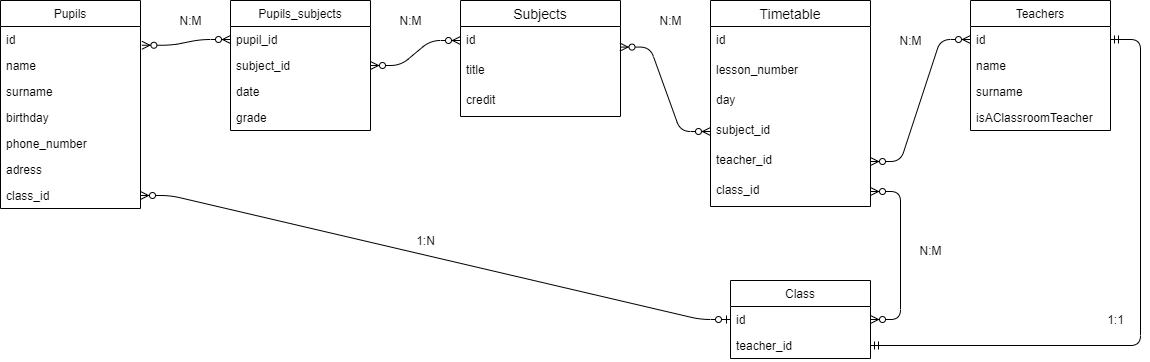

The diagram above was exported from draw.io. Its source (the exported page's mxGraphModel, read from the mxfile embedded in the PNG):
<mxGraphModel dx="1721" dy="363" grid="1" gridSize="10" guides="1" tooltips="1" connect="1" arrows="1" fold="1" page="1" pageScale="1" pageWidth="827" pageHeight="1169" math="0" shadow="0">
  <root>
    <mxCell id="0" />
    <mxCell id="1" parent="0" />
    <mxCell id="nwssNqjf7nomV2OBx30o-5" value="Teachers" style="swimlane;fontStyle=0;childLayout=stackLayout;horizontal=1;startSize=26;horizontalStack=0;resizeParent=1;resizeParentMax=0;resizeLast=0;collapsible=1;marginBottom=0;" vertex="1" parent="1">
      <mxGeometry x="540" y="160" width="140" height="130" as="geometry" />
    </mxCell>
    <mxCell id="nwssNqjf7nomV2OBx30o-6" value="id" style="text;strokeColor=none;fillColor=none;align=left;verticalAlign=top;spacingLeft=4;spacingRight=4;overflow=hidden;rotatable=0;points=[[0,0.5],[1,0.5]];portConstraint=eastwest;" vertex="1" parent="nwssNqjf7nomV2OBx30o-5">
      <mxGeometry y="26" width="140" height="26" as="geometry" />
    </mxCell>
    <mxCell id="nwssNqjf7nomV2OBx30o-7" value="name" style="text;strokeColor=none;fillColor=none;align=left;verticalAlign=top;spacingLeft=4;spacingRight=4;overflow=hidden;rotatable=0;points=[[0,0.5],[1,0.5]];portConstraint=eastwest;" vertex="1" parent="nwssNqjf7nomV2OBx30o-5">
      <mxGeometry y="52" width="140" height="26" as="geometry" />
    </mxCell>
    <mxCell id="nwssNqjf7nomV2OBx30o-8" value="surname" style="text;strokeColor=none;fillColor=none;align=left;verticalAlign=top;spacingLeft=4;spacingRight=4;overflow=hidden;rotatable=0;points=[[0,0.5],[1,0.5]];portConstraint=eastwest;" vertex="1" parent="nwssNqjf7nomV2OBx30o-5">
      <mxGeometry y="78" width="140" height="26" as="geometry" />
    </mxCell>
    <mxCell id="nwssNqjf7nomV2OBx30o-46" value="isAClassroomTeacher" style="text;strokeColor=none;fillColor=none;align=left;verticalAlign=top;spacingLeft=4;spacingRight=4;overflow=hidden;rotatable=0;points=[[0,0.5],[1,0.5]];portConstraint=eastwest;" vertex="1" parent="nwssNqjf7nomV2OBx30o-5">
      <mxGeometry y="104" width="140" height="26" as="geometry" />
    </mxCell>
    <mxCell id="nwssNqjf7nomV2OBx30o-15" value="Pupils" style="swimlane;fontStyle=0;childLayout=stackLayout;horizontal=1;startSize=26;horizontalStack=0;resizeParent=1;resizeParentMax=0;resizeLast=0;collapsible=1;marginBottom=0;" vertex="1" parent="1">
      <mxGeometry x="-430" y="160" width="140" height="208" as="geometry" />
    </mxCell>
    <mxCell id="nwssNqjf7nomV2OBx30o-16" value="id" style="text;strokeColor=none;fillColor=none;align=left;verticalAlign=top;spacingLeft=4;spacingRight=4;overflow=hidden;rotatable=0;points=[[0,0.5],[1,0.5]];portConstraint=eastwest;" vertex="1" parent="nwssNqjf7nomV2OBx30o-15">
      <mxGeometry y="26" width="140" height="26" as="geometry" />
    </mxCell>
    <mxCell id="nwssNqjf7nomV2OBx30o-17" value="name" style="text;strokeColor=none;fillColor=none;align=left;verticalAlign=top;spacingLeft=4;spacingRight=4;overflow=hidden;rotatable=0;points=[[0,0.5],[1,0.5]];portConstraint=eastwest;" vertex="1" parent="nwssNqjf7nomV2OBx30o-15">
      <mxGeometry y="52" width="140" height="26" as="geometry" />
    </mxCell>
    <mxCell id="nwssNqjf7nomV2OBx30o-73" value="surname" style="text;strokeColor=none;fillColor=none;align=left;verticalAlign=top;spacingLeft=4;spacingRight=4;overflow=hidden;rotatable=0;points=[[0,0.5],[1,0.5]];portConstraint=eastwest;" vertex="1" parent="nwssNqjf7nomV2OBx30o-15">
      <mxGeometry y="78" width="140" height="26" as="geometry" />
    </mxCell>
    <mxCell id="nwssNqjf7nomV2OBx30o-75" value="birthday" style="text;strokeColor=none;fillColor=none;align=left;verticalAlign=top;spacingLeft=4;spacingRight=4;overflow=hidden;rotatable=0;points=[[0,0.5],[1,0.5]];portConstraint=eastwest;" vertex="1" parent="nwssNqjf7nomV2OBx30o-15">
      <mxGeometry y="104" width="140" height="26" as="geometry" />
    </mxCell>
    <mxCell id="nwssNqjf7nomV2OBx30o-74" value="phone_number" style="text;strokeColor=none;fillColor=none;align=left;verticalAlign=top;spacingLeft=4;spacingRight=4;overflow=hidden;rotatable=0;points=[[0,0.5],[1,0.5]];portConstraint=eastwest;" vertex="1" parent="nwssNqjf7nomV2OBx30o-15">
      <mxGeometry y="130" width="140" height="26" as="geometry" />
    </mxCell>
    <mxCell id="nwssNqjf7nomV2OBx30o-18" value="adress" style="text;strokeColor=none;fillColor=none;align=left;verticalAlign=top;spacingLeft=4;spacingRight=4;overflow=hidden;rotatable=0;points=[[0,0.5],[1,0.5]];portConstraint=eastwest;" vertex="1" parent="nwssNqjf7nomV2OBx30o-15">
      <mxGeometry y="156" width="140" height="26" as="geometry" />
    </mxCell>
    <mxCell id="nwssNqjf7nomV2OBx30o-81" value="class_id" style="text;strokeColor=none;fillColor=none;align=left;verticalAlign=top;spacingLeft=4;spacingRight=4;overflow=hidden;rotatable=0;points=[[0,0.5],[1,0.5]];portConstraint=eastwest;" vertex="1" parent="nwssNqjf7nomV2OBx30o-15">
      <mxGeometry y="182" width="140" height="26" as="geometry" />
    </mxCell>
    <mxCell id="nwssNqjf7nomV2OBx30o-19" value="Pupils_subjects" style="swimlane;fontStyle=0;childLayout=stackLayout;horizontal=1;startSize=26;horizontalStack=0;resizeParent=1;resizeParentMax=0;resizeLast=0;collapsible=1;marginBottom=0;" vertex="1" parent="1">
      <mxGeometry x="-200" y="160" width="140" height="130" as="geometry" />
    </mxCell>
    <mxCell id="nwssNqjf7nomV2OBx30o-20" value="pupil_id" style="text;strokeColor=none;fillColor=none;align=left;verticalAlign=top;spacingLeft=4;spacingRight=4;overflow=hidden;rotatable=0;points=[[0,0.5],[1,0.5]];portConstraint=eastwest;" vertex="1" parent="nwssNqjf7nomV2OBx30o-19">
      <mxGeometry y="26" width="140" height="26" as="geometry" />
    </mxCell>
    <mxCell id="nwssNqjf7nomV2OBx30o-21" value="subject_id" style="text;strokeColor=none;fillColor=none;align=left;verticalAlign=top;spacingLeft=4;spacingRight=4;overflow=hidden;rotatable=0;points=[[0,0.5],[1,0.5]];portConstraint=eastwest;" vertex="1" parent="nwssNqjf7nomV2OBx30o-19">
      <mxGeometry y="52" width="140" height="26" as="geometry" />
    </mxCell>
    <mxCell id="nwssNqjf7nomV2OBx30o-84" value="date" style="text;strokeColor=none;fillColor=none;align=left;verticalAlign=top;spacingLeft=4;spacingRight=4;overflow=hidden;rotatable=0;points=[[0,0.5],[1,0.5]];portConstraint=eastwest;" vertex="1" parent="nwssNqjf7nomV2OBx30o-19">
      <mxGeometry y="78" width="140" height="26" as="geometry" />
    </mxCell>
    <mxCell id="nwssNqjf7nomV2OBx30o-22" value="grade" style="text;strokeColor=none;fillColor=none;align=left;verticalAlign=top;spacingLeft=4;spacingRight=4;overflow=hidden;rotatable=0;points=[[0,0.5],[1,0.5]];portConstraint=eastwest;" vertex="1" parent="nwssNqjf7nomV2OBx30o-19">
      <mxGeometry y="104" width="140" height="26" as="geometry" />
    </mxCell>
    <mxCell id="nwssNqjf7nomV2OBx30o-26" value="Subjects" style="swimlane;fontStyle=0;childLayout=stackLayout;horizontal=1;startSize=26;horizontalStack=0;resizeParent=1;resizeParentMax=0;resizeLast=0;collapsible=1;marginBottom=0;align=center;fontSize=14;" vertex="1" parent="1">
      <mxGeometry x="30" y="160" width="160" height="116" as="geometry" />
    </mxCell>
    <mxCell id="nwssNqjf7nomV2OBx30o-27" value="id" style="text;strokeColor=none;fillColor=none;spacingLeft=4;spacingRight=4;overflow=hidden;rotatable=0;points=[[0,0.5],[1,0.5]];portConstraint=eastwest;fontSize=12;" vertex="1" parent="nwssNqjf7nomV2OBx30o-26">
      <mxGeometry y="26" width="160" height="30" as="geometry" />
    </mxCell>
    <mxCell id="nwssNqjf7nomV2OBx30o-28" value="title" style="text;strokeColor=none;fillColor=none;spacingLeft=4;spacingRight=4;overflow=hidden;rotatable=0;points=[[0,0.5],[1,0.5]];portConstraint=eastwest;fontSize=12;" vertex="1" parent="nwssNqjf7nomV2OBx30o-26">
      <mxGeometry y="56" width="160" height="30" as="geometry" />
    </mxCell>
    <mxCell id="nwssNqjf7nomV2OBx30o-29" value="credit" style="text;strokeColor=none;fillColor=none;spacingLeft=4;spacingRight=4;overflow=hidden;rotatable=0;points=[[0,0.5],[1,0.5]];portConstraint=eastwest;fontSize=12;" vertex="1" parent="nwssNqjf7nomV2OBx30o-26">
      <mxGeometry y="86" width="160" height="30" as="geometry" />
    </mxCell>
    <mxCell id="nwssNqjf7nomV2OBx30o-32" value="Timetable" style="swimlane;fontStyle=0;childLayout=stackLayout;horizontal=1;startSize=26;horizontalStack=0;resizeParent=1;resizeParentMax=0;resizeLast=0;collapsible=1;marginBottom=0;align=center;fontSize=14;" vertex="1" parent="1">
      <mxGeometry x="280" y="160" width="160" height="206" as="geometry" />
    </mxCell>
    <mxCell id="nwssNqjf7nomV2OBx30o-67" value="id" style="text;strokeColor=none;fillColor=none;spacingLeft=4;spacingRight=4;overflow=hidden;rotatable=0;points=[[0,0.5],[1,0.5]];portConstraint=eastwest;fontSize=12;" vertex="1" parent="nwssNqjf7nomV2OBx30o-32">
      <mxGeometry y="26" width="160" height="30" as="geometry" />
    </mxCell>
    <mxCell id="nwssNqjf7nomV2OBx30o-33" value="lesson_number" style="text;strokeColor=none;fillColor=none;spacingLeft=4;spacingRight=4;overflow=hidden;rotatable=0;points=[[0,0.5],[1,0.5]];portConstraint=eastwest;fontSize=12;" vertex="1" parent="nwssNqjf7nomV2OBx30o-32">
      <mxGeometry y="56" width="160" height="30" as="geometry" />
    </mxCell>
    <mxCell id="nwssNqjf7nomV2OBx30o-36" value="day" style="text;strokeColor=none;fillColor=none;spacingLeft=4;spacingRight=4;overflow=hidden;rotatable=0;points=[[0,0.5],[1,0.5]];portConstraint=eastwest;fontSize=12;" vertex="1" parent="nwssNqjf7nomV2OBx30o-32">
      <mxGeometry y="86" width="160" height="30" as="geometry" />
    </mxCell>
    <mxCell id="nwssNqjf7nomV2OBx30o-34" value="subject_id" style="text;strokeColor=none;fillColor=none;spacingLeft=4;spacingRight=4;overflow=hidden;rotatable=0;points=[[0,0.5],[1,0.5]];portConstraint=eastwest;fontSize=12;" vertex="1" parent="nwssNqjf7nomV2OBx30o-32">
      <mxGeometry y="116" width="160" height="30" as="geometry" />
    </mxCell>
    <mxCell id="nwssNqjf7nomV2OBx30o-37" value="teacher_id" style="text;strokeColor=none;fillColor=none;spacingLeft=4;spacingRight=4;overflow=hidden;rotatable=0;points=[[0,0.5],[1,0.5]];portConstraint=eastwest;fontSize=12;" vertex="1" parent="nwssNqjf7nomV2OBx30o-32">
      <mxGeometry y="146" width="160" height="30" as="geometry" />
    </mxCell>
    <mxCell id="nwssNqjf7nomV2OBx30o-35" value="class_id" style="text;strokeColor=none;fillColor=none;spacingLeft=4;spacingRight=4;overflow=hidden;rotatable=0;points=[[0,0.5],[1,0.5]];portConstraint=eastwest;fontSize=12;" vertex="1" parent="nwssNqjf7nomV2OBx30o-32">
      <mxGeometry y="176" width="160" height="30" as="geometry" />
    </mxCell>
    <mxCell id="nwssNqjf7nomV2OBx30o-41" value="" style="edgeStyle=entityRelationEdgeStyle;fontSize=12;html=1;endArrow=ERzeroToMany;endFill=1;startArrow=ERzeroToMany;exitX=0.997;exitY=0.686;exitDx=0;exitDy=0;exitPerimeter=0;" edge="1" parent="1" source="nwssNqjf7nomV2OBx30o-27" target="nwssNqjf7nomV2OBx30o-34">
      <mxGeometry width="100" height="100" relative="1" as="geometry">
        <mxPoint x="290" y="300" as="sourcePoint" />
        <mxPoint x="390" y="200" as="targetPoint" />
      </mxGeometry>
    </mxCell>
    <mxCell id="nwssNqjf7nomV2OBx30o-42" value="" style="edgeStyle=entityRelationEdgeStyle;fontSize=12;html=1;endArrow=ERzeroToMany;endFill=1;startArrow=ERzeroToMany;exitX=1;exitY=0.5;exitDx=0;exitDy=0;entryX=0;entryY=0.5;entryDx=0;entryDy=0;" edge="1" parent="1" source="nwssNqjf7nomV2OBx30o-37" target="nwssNqjf7nomV2OBx30o-6">
      <mxGeometry width="100" height="100" relative="1" as="geometry">
        <mxPoint x="440" y="205.79" as="sourcePoint" />
        <mxPoint x="530.4799999999998" y="290.21" as="targetPoint" />
      </mxGeometry>
    </mxCell>
    <mxCell id="nwssNqjf7nomV2OBx30o-44" value="" style="edgeStyle=entityRelationEdgeStyle;fontSize=12;html=1;endArrow=ERzeroToMany;endFill=1;startArrow=ERzeroToMany;exitX=1.01;exitY=0.721;exitDx=0;exitDy=0;exitPerimeter=0;entryX=0;entryY=0.5;entryDx=0;entryDy=0;" edge="1" parent="1" source="nwssNqjf7nomV2OBx30o-16" target="nwssNqjf7nomV2OBx30o-20">
      <mxGeometry width="100" height="100" relative="1" as="geometry">
        <mxPoint x="-110" y="300" as="sourcePoint" />
        <mxPoint x="-10" y="200" as="targetPoint" />
      </mxGeometry>
    </mxCell>
    <mxCell id="nwssNqjf7nomV2OBx30o-45" value="" style="edgeStyle=entityRelationEdgeStyle;fontSize=12;html=1;endArrow=ERzeroToMany;endFill=1;startArrow=ERzeroToMany;exitX=1;exitY=0.5;exitDx=0;exitDy=0;" edge="1" parent="1" source="nwssNqjf7nomV2OBx30o-21">
      <mxGeometry width="100" height="100" relative="1" as="geometry">
        <mxPoint x="-49.999999999999915" y="205.74599999999998" as="sourcePoint" />
        <mxPoint x="30" y="200" as="targetPoint" />
      </mxGeometry>
    </mxCell>
    <mxCell id="nwssNqjf7nomV2OBx30o-66" value="" style="edgeStyle=entityRelationEdgeStyle;fontSize=12;html=1;endArrow=ERmandOne;startArrow=ERmandOne;entryX=1;entryY=0.5;entryDx=0;entryDy=0;" edge="1" parent="1" target="nwssNqjf7nomV2OBx30o-78">
      <mxGeometry width="100" height="100" relative="1" as="geometry">
        <mxPoint x="680" y="199" as="sourcePoint" />
        <mxPoint x="800" y="251" as="targetPoint" />
      </mxGeometry>
    </mxCell>
    <mxCell id="nwssNqjf7nomV2OBx30o-68" value="1:1" style="text;html=1;align=center;verticalAlign=middle;resizable=0;points=[];autosize=1;strokeColor=none;" vertex="1" parent="1">
      <mxGeometry x="670" y="469" width="30" height="20" as="geometry" />
    </mxCell>
    <mxCell id="nwssNqjf7nomV2OBx30o-69" value="N:M" style="text;html=1;align=center;verticalAlign=middle;resizable=0;points=[];autosize=1;strokeColor=none;" vertex="1" parent="1">
      <mxGeometry x="460" y="190" width="40" height="20" as="geometry" />
    </mxCell>
    <mxCell id="nwssNqjf7nomV2OBx30o-70" value="N:M" style="text;html=1;align=center;verticalAlign=middle;resizable=0;points=[];autosize=1;strokeColor=none;" vertex="1" parent="1">
      <mxGeometry x="220" y="170" width="40" height="20" as="geometry" />
    </mxCell>
    <mxCell id="nwssNqjf7nomV2OBx30o-71" value="N:M" style="text;html=1;align=center;verticalAlign=middle;resizable=0;points=[];autosize=1;strokeColor=none;" vertex="1" parent="1">
      <mxGeometry x="-40" y="170" width="40" height="20" as="geometry" />
    </mxCell>
    <mxCell id="nwssNqjf7nomV2OBx30o-72" value="N:M" style="text;html=1;align=center;verticalAlign=middle;resizable=0;points=[];autosize=1;strokeColor=none;" vertex="1" parent="1">
      <mxGeometry x="-260" y="170" width="40" height="20" as="geometry" />
    </mxCell>
    <mxCell id="nwssNqjf7nomV2OBx30o-76" value="Class" style="swimlane;fontStyle=0;childLayout=stackLayout;horizontal=1;startSize=26;horizontalStack=0;resizeParent=1;resizeParentMax=0;resizeLast=0;collapsible=1;marginBottom=0;" vertex="1" parent="1">
      <mxGeometry x="300" y="440" width="140" height="78" as="geometry" />
    </mxCell>
    <mxCell id="nwssNqjf7nomV2OBx30o-77" value="id" style="text;strokeColor=none;fillColor=none;align=left;verticalAlign=top;spacingLeft=4;spacingRight=4;overflow=hidden;rotatable=0;points=[[0,0.5],[1,0.5]];portConstraint=eastwest;" vertex="1" parent="nwssNqjf7nomV2OBx30o-76">
      <mxGeometry y="26" width="140" height="26" as="geometry" />
    </mxCell>
    <mxCell id="nwssNqjf7nomV2OBx30o-78" value="teacher_id" style="text;strokeColor=none;fillColor=none;align=left;verticalAlign=top;spacingLeft=4;spacingRight=4;overflow=hidden;rotatable=0;points=[[0,0.5],[1,0.5]];portConstraint=eastwest;" vertex="1" parent="nwssNqjf7nomV2OBx30o-76">
      <mxGeometry y="52" width="140" height="26" as="geometry" />
    </mxCell>
    <mxCell id="nwssNqjf7nomV2OBx30o-82" value="" style="edgeStyle=entityRelationEdgeStyle;fontSize=12;html=1;endArrow=ERzeroToMany;startArrow=ERzeroToOne;entryX=1;entryY=0.5;entryDx=0;entryDy=0;exitX=0;exitY=0.5;exitDx=0;exitDy=0;" edge="1" parent="1" source="nwssNqjf7nomV2OBx30o-77" target="nwssNqjf7nomV2OBx30o-81">
      <mxGeometry width="100" height="100" relative="1" as="geometry">
        <mxPoint x="-80" y="460" as="sourcePoint" />
        <mxPoint x="40" y="500" as="targetPoint" />
      </mxGeometry>
    </mxCell>
    <mxCell id="nwssNqjf7nomV2OBx30o-83" value="1:N" style="text;html=1;align=center;verticalAlign=middle;resizable=0;points=[];autosize=1;strokeColor=none;" vertex="1" parent="1">
      <mxGeometry x="-20" y="390" width="30" height="20" as="geometry" />
    </mxCell>
    <mxCell id="nwssNqjf7nomV2OBx30o-87" value="" style="edgeStyle=entityRelationEdgeStyle;fontSize=12;html=1;endArrow=ERzeroToMany;endFill=1;startArrow=ERzeroToMany;exitX=1;exitY=0.5;exitDx=0;exitDy=0;entryX=1;entryY=0.5;entryDx=0;entryDy=0;" edge="1" parent="1" source="nwssNqjf7nomV2OBx30o-76" target="nwssNqjf7nomV2OBx30o-35">
      <mxGeometry width="100" height="100" relative="1" as="geometry">
        <mxPoint x="410" y="420" as="sourcePoint" />
        <mxPoint x="510" y="320" as="targetPoint" />
      </mxGeometry>
    </mxCell>
    <mxCell id="nwssNqjf7nomV2OBx30o-88" value="N:M" style="text;html=1;align=center;verticalAlign=middle;resizable=0;points=[];autosize=1;strokeColor=none;" vertex="1" parent="1">
      <mxGeometry x="480" y="400" width="40" height="20" as="geometry" />
    </mxCell>
  </root>
</mxGraphModel>